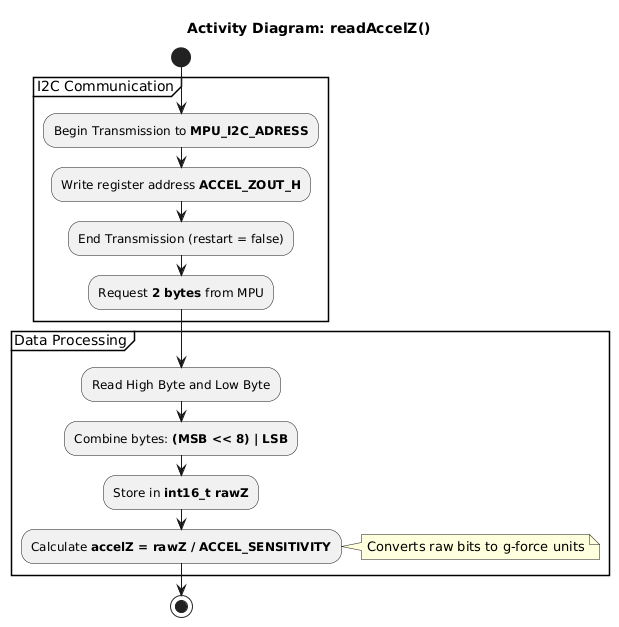

The diagram above was rendered by PlantUML. Its source (embedded in the PNG):
@startuml
title Activity Diagram: readAccelZ()

start
partition "I2C Communication" {
    :Begin Transmission to **MPU_I2C_ADRESS**;
    :Write register address **ACCEL_ZOUT_H**;
    :End Transmission (restart = false);
    :Request **2 bytes** from MPU;
}

partition "Data Processing" {
    :Read High Byte and Low Byte;
    :Combine bytes: **(MSB << 8) | LSB**;
    :Store in **int16_t rawZ**;
    :Calculate **accelZ = rawZ / ACCEL_SENSITIVITY**;
    note right: Converts raw bits to g-force units
}

stop
@enduml